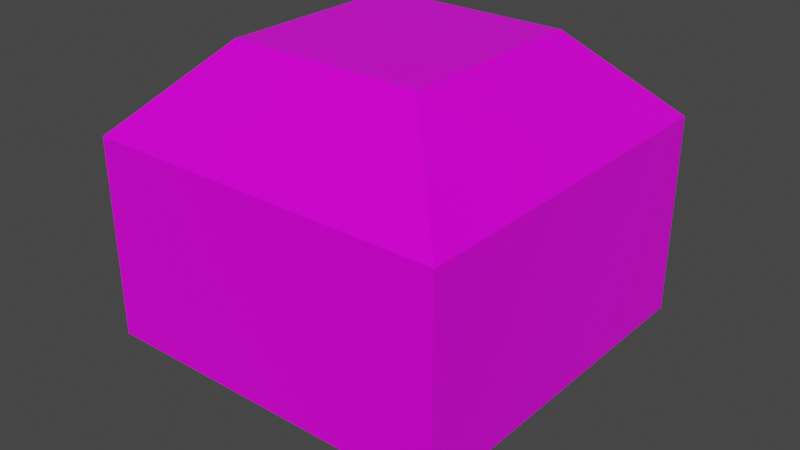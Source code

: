 # Source: Figura_Fullscreen.blend  (saved by Blender 2.92.15; exported with 4.5.12 LTS)
import bpy
from mathutils import Matrix  # noqa: F401  (used for matrix-valued properties, if any)

bpy.ops.wm.read_factory_settings(use_empty=True)
scene = bpy.context.scene
scene.name = 'Scene'

# ---- collections
col_collection = bpy.data.collections.new('Collection'); scene.collection.children.link(col_collection)

# ---- images (referenced by path relative to the original .blend; pixels are not part of the script)
import os
ASSET_DIR = os.environ.get("B2B_ASSET_DIR", "")  # directory of the original .blend (textures are referenced by path, not embedded)
HERE = os.path.dirname(os.path.abspath(__file__))  # packed textures are extracted next to this script under _unpacked/

def load_image(name, relpath, width, height, colorspace="sRGB"):
    """Load a texture the original file referenced (path relative to the .blend, or extracted next to this script)."""
    p = next((c for c in (os.path.join(HERE, relpath), os.path.join(ASSET_DIR, relpath)) if relpath and os.path.exists(c)), "")
    if p:
        img = bpy.data.images.load(p, check_existing=True)
        img.name = name
    else:  # same state as the original file: an image datablock whose file is absent (Cycles renders it pink)
        img = bpy.data.images.new(name, width, height)
        img.source = "FILE"
        img.filepath = "//" + (relpath or name)
    img.colorspace_settings.name = colorspace
    return img
img_glass_jpg_001 = load_image('glass.jpg.001', 'glass.jpg', 1024, 1024, 'sRGB')

# ---- materials (node trees are filled in below, after node groups)
mat_material = bpy.data.materials.new('Material')
mat_material.alpha_threshold = 0.0
mat_material.use_transparent_shadow = False
mat_material.line_color = (0.0, 0.0, 0.0, 1.0)

# ---- material node trees
mat_material.use_nodes = True; mat_material.node_tree.nodes.clear()
_N = mat_material.node_tree.nodes; _L = mat_material.node_tree.links
n0 = _N.new('ShaderNodeOutputMaterial'); n0.name = 'Material Output'; n0.location = (300, 300)
n1 = _N.new('ShaderNodeBsdfPrincipled'); n1.name = 'Principled BSDF'; n1.location = (10, 300)
n1.distribution = 'GGX'
n1.subsurface_method = 'BURLEY'
n1.inputs[2].default_value = 0.3227
n1.inputs[3].default_value = 1.45
n1.inputs[13].default_value = 0.2955
n1.inputs[27].default_value = (0.0, 0.0, 0.0, 1.0)
n1.inputs[28].default_value = 1.0
n2 = _N.new('ShaderNodeTexImage'); n2.name = 'Image Texture'; n2.location = (-296, 223)
n2.image = img_glass_jpg_001
_L.new(n1.outputs[0], n0.inputs[0])
_L.new(n2.outputs[0], n1.inputs[0])
n0.is_active_output = True

# ---- world
world_world = bpy.data.worlds.new('World'); scene.world = world_world
world_world.use_nodes = True; world_world.node_tree.nodes.clear()
_N = world_world.node_tree.nodes; _L = world_world.node_tree.links
n0 = _N.new('ShaderNodeOutputWorld'); n0.name = 'World Output'; n0.location = (300, 300)
n1 = _N.new('ShaderNodeBackground'); n1.name = 'Background'; n1.location = (10, 300)
n1.inputs[0].default_value = (0.05088, 0.05088, 0.05088, 1.0)
_L.new(n1.outputs[0], n0.inputs[0])
n0.is_active_output = True
world_world.color = (0.05088, 0.05088, 0.05088)
world_world.use_sun_shadow = False
world_world.sun_shadow_jitter_overblur = 0.0

# ---- meshes
me_cube = bpy.data.meshes.new('Cube')
me_cube.from_pydata([(0.5373, 0.5373, 1.0), (1.0, 1.0, 0.5373), (0.5373, -0.5373, 1.0), (1.0, -1.0, 0.5373), (-0.5373, 0.5373, 1.0), (-1.0, 1.0, 0.5373), (-0.5373, -0.5373, 1.0), (-1.0, -1.0, 0.5373), (1.0, 1.0, -0.5651), (0.5651, 0.5651, -1.0), (0.5651, -0.5651, -1.0), (1.0, -1.0, -0.5651), (-1.0, 1.0, -0.5651), (-0.5651, 0.5651, -1.0), (-0.5651, -0.5651, -1.0), (-1.0, -1.0, -0.5651)], [], [(15, 7, 5, 12), (8, 1, 3, 11), (0, 4, 6, 2), (11, 3, 7, 15), (2, 6, 7, 3), (0, 2, 3, 1), (6, 4, 5, 7), (4, 0, 1, 5), (13, 9, 10, 14), (13, 14, 15, 12), (9, 13, 12, 8), (14, 10, 11, 15), (10, 9, 8, 11), (12, 5, 1, 8)])
_uv = me_cube.uv_layers.new(name='UVMap')
_uv.uv.foreach_set('vector', [0.4294, 0.0, 0.5672, 0.0, 0.5672, 0.25, 0.4294, 0.25, 0.4294, 0.5, 0.5672, 0.5, 0.5672, 0.75, 0.4294, 0.75, 0.6828, 0.5578, 0.8172, 0.5578, 0.8172, 0.6922, 0.6828, 0.6922, 0.4294, 0.75, 0.5672, 0.75, 0.5672, 1.0, 0.4294, 1.0, 0.6828, 0.6922, 0.8172, 0.6922, 0.875, 0.75, 0.625, 0.75, 0.6828, 0.5578, 0.6828, 0.6922, 0.5672, 0.75, 0.5672, 0.5, 0.8172, 0.6922, 0.8172, 0.5578, 0.875, 0.5, 0.875, 0.75, 0.8172, 0.5578, 0.6828, 0.5578, 0.625, 0.5, 0.875, 0.5, 0.1794, 0.5544, 0.3206, 0.5544, 0.3206, 0.6956, 0.1794, 0.6956, 0.1794, 0.5544, 0.1794, 0.6956, 0.125, 0.75, 0.125, 0.5, 0.3206, 0.5544, 0.1794, 0.5544, 0.125, 0.5, 0.375, 0.5, 0.1794, 0.6956, 0.3206, 0.6956, 0.375, 0.75, 0.125, 0.75, 0.3206, 0.6956, 0.3206, 0.5544, 0.4294, 0.5, 0.4294, 0.75, 0.4294, 0.25, 0.5672, 0.25, 0.5672, 0.5, 0.4294, 0.5])
me_cube.materials.append(mat_material)
me_cube.materials.append(None)
me_cube.use_remesh_preserve_volume = False
me_cube.use_remesh_preserve_attributes = False
me_cube.use_mirror_vertex_groups = False
me_cube.update()

# ---- objects
ob_cube = bpy.data.objects.new('Cube', me_cube)

# ---- transforms, parenting, visibility, modifiers, constraints
ob_cube.location = (0.0, 0.0, 0.0)
ob_cube.lock_rotations_4d = False
ob_cube.empty_display_type = 'ARROWS'
ob_cube.lineart.crease_threshold = 0.0

# ---- collection membership
col_collection.objects.link(ob_cube)

# ---- scene / render settings (as saved in the file)
scene.frame_start = 1; scene.frame_end = 250; scene.frame_set(1)
scene.render.engine = 'BLENDER_EEVEE_NEXT'
scene.cycles.use_denoising = False
scene.cycles.samples = 128
scene.cycles.sampling_pattern = 'TABULATED_SOBOL'
scene.cycles.use_adaptive_sampling = False
scene.cycles.use_light_tree = False
scene.view_settings.view_transform = 'Filmic'
bpy.context.view_layer.update()

# ---- added for rendering (the .blend has no active camera and no usable light): camera, sun
cam_auto = bpy.data.cameras.new('AutoCamera')
cam_auto.lens = 50.0
cam_auto.sensor_width = 36.0
cam_auto.clip_end = 1000.0
ob_auto_camera = bpy.data.objects.new('AutoCamera', cam_auto)
scene.collection.objects.link(ob_auto_camera)
ob_auto_camera.location = (3.20507, -3.84609, 2.56406)
ob_auto_camera.rotation_euler = (1.09748, -7.21219e-08, 0.694738)
scene.camera = ob_auto_camera
light_auto_sun = bpy.data.lights.new('AutoSun', 'SUN')
light_auto_sun.energy = 3.0
light_auto_sun.angle = 0.0523599
ob_auto_sun = bpy.data.objects.new('AutoSun', light_auto_sun)
scene.collection.objects.link(ob_auto_sun)
ob_auto_sun.rotation_euler = (0.872665, 0.174533, 0.523599)
bpy.context.view_layer.update()

